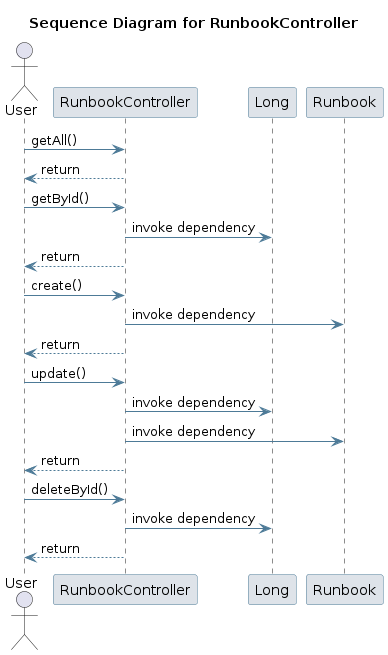

The diagram above was rendered by PlantUML. Its source (embedded in the PNG):
@startuml
skinparam sequence {
 ArrowColor #4D7A97 
 ParticipantBorderColor #4D7A97 
 ParticipantBackgroundColor #DEE3E9 
}
title Sequence Diagram for RunbookController

actor User
User -> RunbookController: getAll()
RunbookController --> User : return
User -> RunbookController: getById()
participant Long
RunbookController -> Long: invoke dependency
RunbookController --> User : return
User -> RunbookController: create()
participant Runbook
RunbookController -> Runbook: invoke dependency
RunbookController --> User : return
User -> RunbookController: update()
RunbookController -> Long: invoke dependency
RunbookController -> Runbook: invoke dependency
RunbookController --> User : return
User -> RunbookController: deleteById()
RunbookController -> Long: invoke dependency
RunbookController --> User : return
@enduml